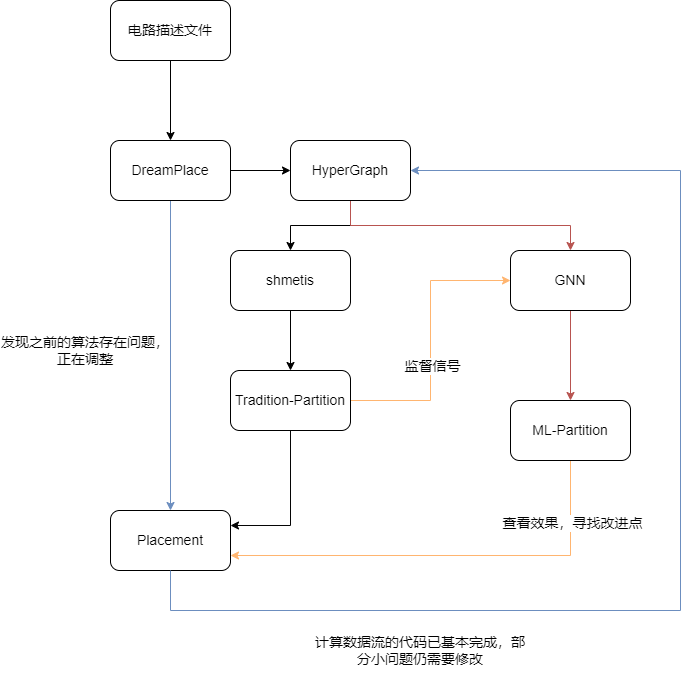

The diagram above was exported from draw.io. Its source (the exported page's mxGraphModel, read from the mxfile embedded in the PNG):
<mxGraphModel dx="702" dy="856" grid="1" gridSize="10" guides="1" tooltips="1" connect="1" arrows="1" fold="1" page="1" pageScale="1" pageWidth="827" pageHeight="1169" math="0" shadow="0">
  <root>
    <mxCell id="0" />
    <mxCell id="1" parent="0" />
    <mxCell id="qEawOvrPbvvHzvwFR9lG-12" style="edgeStyle=orthogonalEdgeStyle;rounded=0;orthogonalLoop=1;jettySize=auto;html=1;exitX=1;exitY=0.5;exitDx=0;exitDy=0;entryX=0;entryY=0.5;entryDx=0;entryDy=0;fontSize=14;" parent="1" source="qEawOvrPbvvHzvwFR9lG-1" target="qEawOvrPbvvHzvwFR9lG-3" edge="1">
      <mxGeometry relative="1" as="geometry" />
    </mxCell>
    <mxCell id="qEawOvrPbvvHzvwFR9lG-17" style="edgeStyle=orthogonalEdgeStyle;rounded=0;orthogonalLoop=1;jettySize=auto;html=1;exitX=0.5;exitY=1;exitDx=0;exitDy=0;entryX=0.5;entryY=0;entryDx=0;entryDy=0;fontSize=14;fillColor=#dae8fc;strokeColor=#6c8ebf;" parent="1" source="qEawOvrPbvvHzvwFR9lG-1" target="qEawOvrPbvvHzvwFR9lG-8" edge="1">
      <mxGeometry relative="1" as="geometry" />
    </mxCell>
    <mxCell id="qEawOvrPbvvHzvwFR9lG-1" value="DreamPlace" style="rounded=1;whiteSpace=wrap;html=1;fontSize=14;" parent="1" vertex="1">
      <mxGeometry x="160" y="200" width="120" height="60" as="geometry" />
    </mxCell>
    <mxCell id="qEawOvrPbvvHzvwFR9lG-15" style="edgeStyle=orthogonalEdgeStyle;rounded=0;orthogonalLoop=1;jettySize=auto;html=1;exitX=0.5;exitY=1;exitDx=0;exitDy=0;entryX=0.5;entryY=0;entryDx=0;entryDy=0;fontSize=14;" parent="1" source="qEawOvrPbvvHzvwFR9lG-2" target="qEawOvrPbvvHzvwFR9lG-6" edge="1">
      <mxGeometry relative="1" as="geometry" />
    </mxCell>
    <mxCell id="qEawOvrPbvvHzvwFR9lG-2" value="shmetis" style="rounded=1;whiteSpace=wrap;html=1;fontSize=14;" parent="1" vertex="1">
      <mxGeometry x="280" y="310" width="120" height="60" as="geometry" />
    </mxCell>
    <mxCell id="qEawOvrPbvvHzvwFR9lG-13" style="edgeStyle=orthogonalEdgeStyle;rounded=0;orthogonalLoop=1;jettySize=auto;html=1;exitX=0.5;exitY=1;exitDx=0;exitDy=0;entryX=0.5;entryY=0;entryDx=0;entryDy=0;fontSize=14;" parent="1" source="qEawOvrPbvvHzvwFR9lG-3" target="qEawOvrPbvvHzvwFR9lG-2" edge="1">
      <mxGeometry relative="1" as="geometry" />
    </mxCell>
    <mxCell id="qEawOvrPbvvHzvwFR9lG-14" style="edgeStyle=orthogonalEdgeStyle;rounded=0;orthogonalLoop=1;jettySize=auto;html=1;exitX=0.5;exitY=1;exitDx=0;exitDy=0;entryX=0.5;entryY=0;entryDx=0;entryDy=0;fontSize=14;fillColor=#f8cecc;strokeColor=#b85450;" parent="1" source="qEawOvrPbvvHzvwFR9lG-3" target="qEawOvrPbvvHzvwFR9lG-5" edge="1">
      <mxGeometry relative="1" as="geometry" />
    </mxCell>
    <mxCell id="qEawOvrPbvvHzvwFR9lG-3" value="HyperGraph" style="rounded=1;whiteSpace=wrap;html=1;fontSize=14;" parent="1" vertex="1">
      <mxGeometry x="340" y="200" width="120" height="60" as="geometry" />
    </mxCell>
    <mxCell id="qEawOvrPbvvHzvwFR9lG-10" style="rounded=0;orthogonalLoop=1;jettySize=auto;html=1;exitX=0.5;exitY=1;exitDx=0;exitDy=0;entryX=0.5;entryY=0;entryDx=0;entryDy=0;fontSize=14;" parent="1" source="qEawOvrPbvvHzvwFR9lG-4" target="qEawOvrPbvvHzvwFR9lG-1" edge="1">
      <mxGeometry relative="1" as="geometry" />
    </mxCell>
    <mxCell id="qEawOvrPbvvHzvwFR9lG-4" value="电路描述文件" style="rounded=1;whiteSpace=wrap;html=1;fontSize=14;" parent="1" vertex="1">
      <mxGeometry x="160" y="60" width="120" height="60" as="geometry" />
    </mxCell>
    <mxCell id="qEawOvrPbvvHzvwFR9lG-16" style="edgeStyle=orthogonalEdgeStyle;rounded=0;orthogonalLoop=1;jettySize=auto;html=1;exitX=0.5;exitY=1;exitDx=0;exitDy=0;entryX=0.5;entryY=0;entryDx=0;entryDy=0;fontSize=14;fillColor=#f8cecc;strokeColor=#b85450;" parent="1" source="qEawOvrPbvvHzvwFR9lG-5" target="qEawOvrPbvvHzvwFR9lG-7" edge="1">
      <mxGeometry relative="1" as="geometry" />
    </mxCell>
    <mxCell id="qEawOvrPbvvHzvwFR9lG-5" value="GNN" style="rounded=1;whiteSpace=wrap;html=1;fontSize=14;" parent="1" vertex="1">
      <mxGeometry x="560" y="310" width="120" height="60" as="geometry" />
    </mxCell>
    <mxCell id="qEawOvrPbvvHzvwFR9lG-18" style="edgeStyle=orthogonalEdgeStyle;rounded=0;orthogonalLoop=1;jettySize=auto;html=1;exitX=0.5;exitY=1;exitDx=0;exitDy=0;entryX=1;entryY=0.25;entryDx=0;entryDy=0;fontSize=14;fillColor=#dae8fc;strokeColor=#050505;" parent="1" source="qEawOvrPbvvHzvwFR9lG-6" target="qEawOvrPbvvHzvwFR9lG-8" edge="1">
      <mxGeometry relative="1" as="geometry" />
    </mxCell>
    <mxCell id="qEawOvrPbvvHzvwFR9lG-20" style="edgeStyle=orthogonalEdgeStyle;rounded=0;orthogonalLoop=1;jettySize=auto;html=1;exitX=1;exitY=0.5;exitDx=0;exitDy=0;entryX=0;entryY=0.5;entryDx=0;entryDy=0;fontSize=14;fillColor=#f8cecc;strokeColor=#FFB570;" parent="1" source="qEawOvrPbvvHzvwFR9lG-6" target="qEawOvrPbvvHzvwFR9lG-5" edge="1">
      <mxGeometry relative="1" as="geometry" />
    </mxCell>
    <mxCell id="qEawOvrPbvvHzvwFR9lG-31" value="监督信号" style="edgeLabel;html=1;align=center;verticalAlign=middle;resizable=0;points=[];fontSize=14;" parent="qEawOvrPbvvHzvwFR9lG-20" vertex="1" connectable="0">
      <mxGeometry x="-0.1757" y="-1" relative="1" as="geometry">
        <mxPoint as="offset" />
      </mxGeometry>
    </mxCell>
    <mxCell id="qEawOvrPbvvHzvwFR9lG-6" value="Tradition-Partition" style="rounded=1;whiteSpace=wrap;html=1;fontSize=14;" parent="1" vertex="1">
      <mxGeometry x="280" y="430" width="120" height="60" as="geometry" />
    </mxCell>
    <mxCell id="qEawOvrPbvvHzvwFR9lG-19" style="edgeStyle=orthogonalEdgeStyle;rounded=0;orthogonalLoop=1;jettySize=auto;html=1;exitX=0.5;exitY=1;exitDx=0;exitDy=0;entryX=1;entryY=0.75;entryDx=0;entryDy=0;fontSize=14;fillColor=#f8cecc;strokeColor=#FFB570;" parent="1" source="qEawOvrPbvvHzvwFR9lG-7" target="qEawOvrPbvvHzvwFR9lG-8" edge="1">
      <mxGeometry relative="1" as="geometry" />
    </mxCell>
    <mxCell id="qEawOvrPbvvHzvwFR9lG-30" value="查看效果，寻找改进点" style="edgeLabel;html=1;align=center;verticalAlign=middle;resizable=0;points=[];fontSize=14;" parent="qEawOvrPbvvHzvwFR9lG-19" vertex="1" connectable="0">
      <mxGeometry x="-0.7168" y="1" relative="1" as="geometry">
        <mxPoint as="offset" />
      </mxGeometry>
    </mxCell>
    <mxCell id="qEawOvrPbvvHzvwFR9lG-7" value="ML-Partition" style="rounded=1;whiteSpace=wrap;html=1;fontSize=14;" parent="1" vertex="1">
      <mxGeometry x="560" y="460" width="120" height="60" as="geometry" />
    </mxCell>
    <mxCell id="qEawOvrPbvvHzvwFR9lG-8" value="Placement" style="rounded=1;whiteSpace=wrap;html=1;fontSize=14;" parent="1" vertex="1">
      <mxGeometry x="160" y="570" width="120" height="60" as="geometry" />
    </mxCell>
    <mxCell id="2" value="发现之前的算法存在问题，正在调整" style="text;html=1;strokeColor=none;fillColor=none;align=center;verticalAlign=middle;whiteSpace=wrap;rounded=0;fontSize=14;" parent="1" vertex="1">
      <mxGeometry x="50" y="380" width="170" height="60" as="geometry" />
    </mxCell>
    <mxCell id="8" style="edgeStyle=orthogonalEdgeStyle;rounded=0;orthogonalLoop=1;jettySize=auto;html=1;exitX=0.5;exitY=1;exitDx=0;exitDy=0;fontSize=14;fillColor=#dae8fc;strokeColor=#6c8ebf;" edge="1" parent="1" source="qEawOvrPbvvHzvwFR9lG-8">
      <mxGeometry relative="1" as="geometry">
        <mxPoint x="370" y="700" as="sourcePoint" />
        <mxPoint x="460" y="230" as="targetPoint" />
        <Array as="points">
          <mxPoint x="220" y="670" />
          <mxPoint x="730" y="670" />
          <mxPoint x="730" y="230" />
        </Array>
      </mxGeometry>
    </mxCell>
    <mxCell id="10" value="计算数据流的代码已基本完成，部分小问题仍需要修改" style="text;html=1;strokeColor=none;fillColor=none;align=center;verticalAlign=middle;whiteSpace=wrap;rounded=0;fontSize=14;" vertex="1" parent="1">
      <mxGeometry x="360" y="680" width="220" height="60" as="geometry" />
    </mxCell>
  </root>
</mxGraphModel>